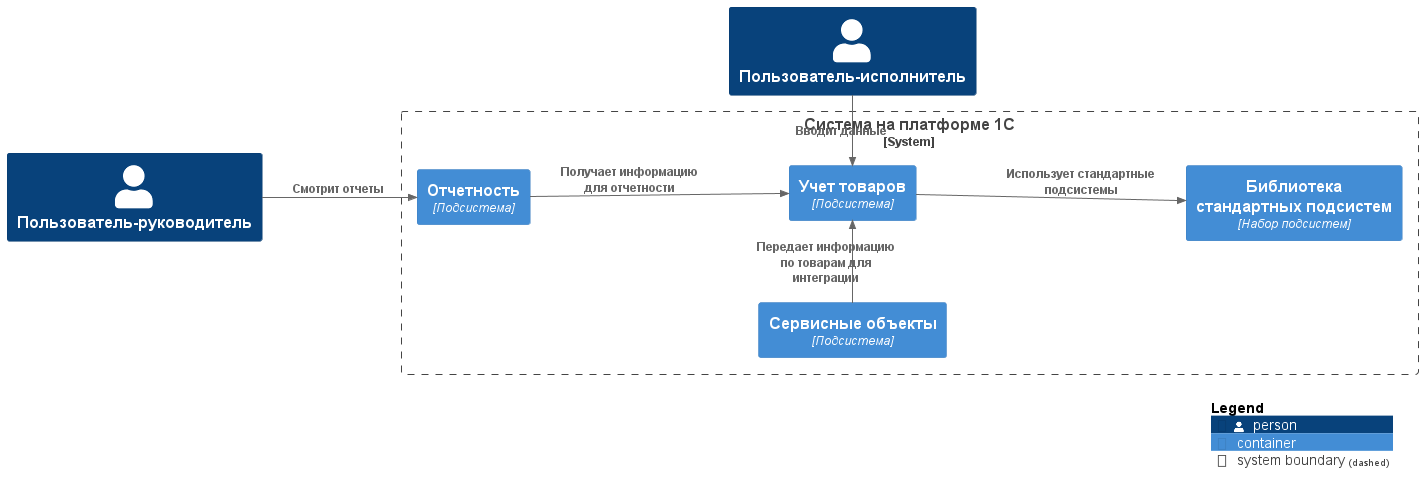

The diagram above was rendered by PlantUML. Its source (embedded in the PNG):
@startuml Example 1C C4 - Containers

!include https://raw.githubusercontent.com/plantuml-stdlib/C4-PlantUML/master/C4_Container.puml

LAYOUT_LANDSCAPE()

Person(SystemUser1, "Пользователь-исполнитель")
Person(SystemUser2, "Пользователь-руководитель")

System_Boundary(System1C, "Система на платформе 1С") {
  Container(SubsysReporting, "Отчетность", "Подсистема")
  Container(SubsysServiceObjects, "Сервисные объекты", "Подсистема")
  Container(StandardSubsystemsLibrary, "Библиотека стандартных подсистем", "Набор подсистем")
  Container(SubsysGoodsObjects, "Учет товаров", "Подсистема")
}

Rel(SystemUser2, SubsysReporting, "Смотрит отчеты")
Rel(SubsysReporting, SubsysGoodsObjects, "Получает информацию для отчетности")
Rel_D(SubsysServiceObjects, SubsysGoodsObjects, "Передает информацию по товарам для интеграции")
Rel(SubsysGoodsObjects, StandardSubsystemsLibrary, "Использует стандартные подсистемы")
Rel_U(SystemUser1, SubsysGoodsObjects, "Вводит данные")

SHOW_LEGEND(true)

@enduml